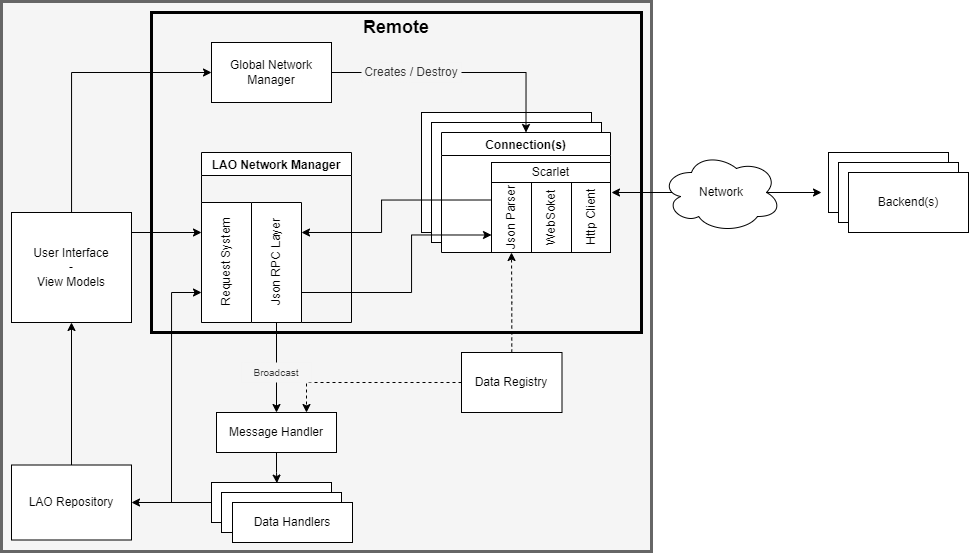

The diagram above was exported from draw.io. Its source (the exported page's mxGraphModel, read from the mxfile embedded in the PNG):
<mxGraphModel dx="1747" dy="2933" grid="1" gridSize="10" guides="1" tooltips="1" connect="1" arrows="1" fold="1" page="1" pageScale="1" pageWidth="827" pageHeight="1169" math="0" shadow="0">
  <root>
    <mxCell id="0" />
    <mxCell id="1" parent="0" />
    <mxCell id="wqD7zPE3RLeQQvJP0yhS-26" value="" style="rounded=0;whiteSpace=wrap;html=1;strokeColor=#666666;strokeWidth=3;fillColor=#f5f5f5;fontColor=#333333;" vertex="1" parent="1">
      <mxGeometry x="-10" y="-1180" width="650" height="550" as="geometry" />
    </mxCell>
    <mxCell id="wqD7zPE3RLeQQvJP0yhS-17" value="" style="rounded=0;whiteSpace=wrap;html=1;" vertex="1" parent="1">
      <mxGeometry x="410" y="-1069" width="170" height="120" as="geometry" />
    </mxCell>
    <mxCell id="wqD7zPE3RLeQQvJP0yhS-16" value="" style="rounded=0;whiteSpace=wrap;html=1;" vertex="1" parent="1">
      <mxGeometry x="420" y="-1059" width="170" height="120" as="geometry" />
    </mxCell>
    <mxCell id="6TRB3Zh_Af9BJx_Ww4ox-10" value="" style="endArrow=classic;startArrow=classic;html=1;rounded=0;" parent="1" edge="1">
      <mxGeometry width="50" height="50" relative="1" as="geometry">
        <mxPoint x="810" y="-989" as="sourcePoint" />
        <mxPoint x="600" y="-989" as="targetPoint" />
      </mxGeometry>
    </mxCell>
    <mxCell id="6TRB3Zh_Af9BJx_Ww4ox-1" value="Network" style="ellipse;shape=cloud;whiteSpace=wrap;html=1;" parent="1" vertex="1">
      <mxGeometry x="650" y="-1029" width="120" height="80" as="geometry" />
    </mxCell>
    <mxCell id="6TRB3Zh_Af9BJx_Ww4ox-3" value="Backend(s)" style="rounded=0;whiteSpace=wrap;html=1;" parent="1" vertex="1">
      <mxGeometry x="817" y="-1029" width="120" height="60" as="geometry" />
    </mxCell>
    <mxCell id="6TRB3Zh_Af9BJx_Ww4ox-4" value="Backend(s)" style="rounded=0;whiteSpace=wrap;html=1;" parent="1" vertex="1">
      <mxGeometry x="827" y="-1019" width="120" height="60" as="geometry" />
    </mxCell>
    <mxCell id="6TRB3Zh_Af9BJx_Ww4ox-5" value="Backend(s)" style="rounded=0;whiteSpace=wrap;html=1;" parent="1" vertex="1">
      <mxGeometry x="837" y="-1009" width="120" height="60" as="geometry" />
    </mxCell>
    <mxCell id="wqD7zPE3RLeQQvJP0yhS-20" style="edgeStyle=orthogonalEdgeStyle;rounded=0;orthogonalLoop=1;jettySize=auto;html=1;exitX=1;exitY=0.5;exitDx=0;exitDy=0;entryX=0.5;entryY=0;entryDx=0;entryDy=0;" edge="1" parent="1" source="6TRB3Zh_Af9BJx_Ww4ox-9" target="wqD7zPE3RLeQQvJP0yhS-4">
      <mxGeometry relative="1" as="geometry" />
    </mxCell>
    <mxCell id="6TRB3Zh_Af9BJx_Ww4ox-9" value="Global Network Manager" style="rounded=0;whiteSpace=wrap;html=1;" parent="1" vertex="1">
      <mxGeometry x="200" y="-1139" width="120" height="60" as="geometry" />
    </mxCell>
    <mxCell id="6TRB3Zh_Af9BJx_Ww4ox-12" value="Creates / Destroy" style="rounded=0;whiteSpace=wrap;html=1;strokeColor=none;fillColor=#f5f5f5;fontColor=#333333;" parent="1" vertex="1">
      <mxGeometry x="350" y="-1119" width="100" height="20" as="geometry" />
    </mxCell>
    <mxCell id="6TRB3Zh_Af9BJx_Ww4ox-15" value="LAO Network Manager" style="swimlane;" parent="1" vertex="1">
      <mxGeometry x="190" y="-1029" width="150" height="170" as="geometry">
        <mxRectangle x="130" y="310" width="130" height="23" as="alternateBounds" />
      </mxGeometry>
    </mxCell>
    <mxCell id="6TRB3Zh_Af9BJx_Ww4ox-17" value="Json&amp;nbsp;RPC Layer" style="rounded=0;html=1;direction=west;horizontal=0;" parent="6TRB3Zh_Af9BJx_Ww4ox-15" vertex="1">
      <mxGeometry x="50" y="50" width="50" height="120" as="geometry" />
    </mxCell>
    <mxCell id="6TRB3Zh_Af9BJx_Ww4ox-16" value="Request System" style="rounded=0;html=1;direction=west;horizontal=0;" parent="6TRB3Zh_Af9BJx_Ww4ox-15" vertex="1">
      <mxGeometry y="50" width="50" height="120" as="geometry" />
    </mxCell>
    <mxCell id="6TRB3Zh_Af9BJx_Ww4ox-37" value="" style="edgeStyle=orthogonalEdgeStyle;rounded=0;orthogonalLoop=1;jettySize=auto;html=1;entryX=0.545;entryY=0.015;entryDx=0;entryDy=0;entryPerimeter=0;" parent="1" source="6TRB3Zh_Af9BJx_Ww4ox-25" target="6TRB3Zh_Af9BJx_Ww4ox-34" edge="1">
      <mxGeometry relative="1" as="geometry" />
    </mxCell>
    <mxCell id="6TRB3Zh_Af9BJx_Ww4ox-25" value="Message Handler" style="rounded=0;whiteSpace=wrap;html=1;" parent="1" vertex="1">
      <mxGeometry x="205" y="-769" width="120" height="40" as="geometry" />
    </mxCell>
    <mxCell id="6TRB3Zh_Af9BJx_Ww4ox-26" style="edgeStyle=orthogonalEdgeStyle;rounded=0;orthogonalLoop=1;jettySize=auto;html=1;entryX=0.5;entryY=0;entryDx=0;entryDy=0;" parent="1" source="6TRB3Zh_Af9BJx_Ww4ox-17" target="6TRB3Zh_Af9BJx_Ww4ox-25" edge="1">
      <mxGeometry relative="1" as="geometry" />
    </mxCell>
    <mxCell id="6TRB3Zh_Af9BJx_Ww4ox-51" style="edgeStyle=orthogonalEdgeStyle;rounded=0;orthogonalLoop=1;jettySize=auto;html=1;entryX=1;entryY=0.5;entryDx=0;entryDy=0;fontSize=12;" parent="1" source="6TRB3Zh_Af9BJx_Ww4ox-34" target="6TRB3Zh_Af9BJx_Ww4ox-49" edge="1">
      <mxGeometry relative="1" as="geometry" />
    </mxCell>
    <mxCell id="6TRB3Zh_Af9BJx_Ww4ox-34" value="Data Handler" style="rounded=0;whiteSpace=wrap;html=1;" parent="1" vertex="1">
      <mxGeometry x="200" y="-699" width="120" height="40" as="geometry" />
    </mxCell>
    <mxCell id="6TRB3Zh_Af9BJx_Ww4ox-35" value="Data Handler" style="rounded=0;whiteSpace=wrap;html=1;" parent="1" vertex="1">
      <mxGeometry x="210" y="-689" width="120" height="40" as="geometry" />
    </mxCell>
    <mxCell id="6TRB3Zh_Af9BJx_Ww4ox-36" value="Data Handlers" style="rounded=0;whiteSpace=wrap;html=1;" parent="1" vertex="1">
      <mxGeometry x="221" y="-679" width="120" height="40" as="geometry" />
    </mxCell>
    <mxCell id="6TRB3Zh_Af9BJx_Ww4ox-43" style="edgeStyle=orthogonalEdgeStyle;rounded=0;orthogonalLoop=1;jettySize=auto;html=1;entryX=0.75;entryY=0;entryDx=0;entryDy=0;dashed=1;" parent="1" source="6TRB3Zh_Af9BJx_Ww4ox-38" target="6TRB3Zh_Af9BJx_Ww4ox-25" edge="1">
      <mxGeometry relative="1" as="geometry" />
    </mxCell>
    <mxCell id="wqD7zPE3RLeQQvJP0yhS-22" style="edgeStyle=orthogonalEdgeStyle;rounded=0;orthogonalLoop=1;jettySize=auto;html=1;entryX=0.5;entryY=1;entryDx=0;entryDy=0;dashed=1;" edge="1" parent="1" source="6TRB3Zh_Af9BJx_Ww4ox-38" target="wqD7zPE3RLeQQvJP0yhS-10">
      <mxGeometry relative="1" as="geometry" />
    </mxCell>
    <mxCell id="6TRB3Zh_Af9BJx_Ww4ox-38" value="Data Registry" style="rounded=0;whiteSpace=wrap;html=1;" parent="1" vertex="1">
      <mxGeometry x="450" y="-829" width="100.5" height="60" as="geometry" />
    </mxCell>
    <mxCell id="6TRB3Zh_Af9BJx_Ww4ox-46" value="&lt;font style=&quot;font-size: 10px ; line-height: 0.9&quot;&gt;Broadcast&lt;/font&gt;" style="rounded=0;whiteSpace=wrap;html=1;strokeColor=none;fillColor=#f5f5f5;fontColor=#333333;" parent="1" vertex="1">
      <mxGeometry x="230" y="-819" width="70" height="20" as="geometry" />
    </mxCell>
    <mxCell id="6TRB3Zh_Af9BJx_Ww4ox-48" style="edgeStyle=orthogonalEdgeStyle;rounded=0;orthogonalLoop=1;jettySize=auto;html=1;entryX=1;entryY=0.75;entryDx=0;entryDy=0;fontSize=10;" parent="1" source="6TRB3Zh_Af9BJx_Ww4ox-47" target="6TRB3Zh_Af9BJx_Ww4ox-16" edge="1">
      <mxGeometry relative="1" as="geometry">
        <Array as="points">
          <mxPoint x="140" y="-949" />
          <mxPoint x="140" y="-949" />
        </Array>
      </mxGeometry>
    </mxCell>
    <mxCell id="wqD7zPE3RLeQQvJP0yhS-3" style="edgeStyle=orthogonalEdgeStyle;rounded=0;orthogonalLoop=1;jettySize=auto;html=1;entryX=0;entryY=0.5;entryDx=0;entryDy=0;" edge="1" parent="1" source="6TRB3Zh_Af9BJx_Ww4ox-47" target="6TRB3Zh_Af9BJx_Ww4ox-9">
      <mxGeometry relative="1" as="geometry">
        <Array as="points">
          <mxPoint x="60" y="-1109" />
        </Array>
      </mxGeometry>
    </mxCell>
    <mxCell id="6TRB3Zh_Af9BJx_Ww4ox-47" value="&lt;font style=&quot;font-size: 12px&quot;&gt;User Interface&lt;br&gt;-&lt;br&gt;View Models&lt;/font&gt;" style="rounded=0;whiteSpace=wrap;html=1;fontSize=10;" parent="1" vertex="1">
      <mxGeometry y="-969" width="120" height="110" as="geometry" />
    </mxCell>
    <mxCell id="6TRB3Zh_Af9BJx_Ww4ox-50" style="edgeStyle=orthogonalEdgeStyle;rounded=0;orthogonalLoop=1;jettySize=auto;html=1;entryX=0.5;entryY=1;entryDx=0;entryDy=0;fontSize=12;" parent="1" source="6TRB3Zh_Af9BJx_Ww4ox-49" target="6TRB3Zh_Af9BJx_Ww4ox-47" edge="1">
      <mxGeometry relative="1" as="geometry" />
    </mxCell>
    <mxCell id="6TRB3Zh_Af9BJx_Ww4ox-49" value="&lt;font style=&quot;font-size: 12px&quot;&gt;LAO Repository&lt;/font&gt;" style="rounded=0;whiteSpace=wrap;html=1;fontSize=10;" parent="1" vertex="1">
      <mxGeometry y="-716.5" width="120" height="75" as="geometry" />
    </mxCell>
    <mxCell id="wqD7zPE3RLeQQvJP0yhS-2" style="edgeStyle=orthogonalEdgeStyle;rounded=0;orthogonalLoop=1;jettySize=auto;html=1;" edge="1" parent="1" target="6TRB3Zh_Af9BJx_Ww4ox-16">
      <mxGeometry relative="1" as="geometry">
        <mxPoint x="160" y="-679" as="sourcePoint" />
        <Array as="points">
          <mxPoint x="160" y="-889" />
        </Array>
      </mxGeometry>
    </mxCell>
    <mxCell id="wqD7zPE3RLeQQvJP0yhS-4" value="Connection(s)" style="swimlane;swimlaneFillColor=default;" vertex="1" parent="1">
      <mxGeometry x="430" y="-1049" width="169" height="120" as="geometry" />
    </mxCell>
    <mxCell id="wqD7zPE3RLeQQvJP0yhS-6" value="Scarlet" style="whiteSpace=wrap;html=1;" vertex="1" parent="wqD7zPE3RLeQQvJP0yhS-4">
      <mxGeometry x="50" y="30" width="119" height="20" as="geometry" />
    </mxCell>
    <mxCell id="wqD7zPE3RLeQQvJP0yhS-7" value="Http Client" style="rounded=0;whiteSpace=wrap;html=1;horizontal=0;" vertex="1" parent="wqD7zPE3RLeQQvJP0yhS-4">
      <mxGeometry x="130" y="50" width="39" height="70" as="geometry" />
    </mxCell>
    <mxCell id="wqD7zPE3RLeQQvJP0yhS-8" value="WebSoket" style="rounded=0;whiteSpace=wrap;html=1;horizontal=0;" vertex="1" parent="wqD7zPE3RLeQQvJP0yhS-4">
      <mxGeometry x="90" y="50" width="40" height="70" as="geometry" />
    </mxCell>
    <mxCell id="wqD7zPE3RLeQQvJP0yhS-10" value="Json Parser" style="rounded=0;whiteSpace=wrap;html=1;horizontal=0;" vertex="1" parent="wqD7zPE3RLeQQvJP0yhS-4">
      <mxGeometry x="50" y="50" width="40" height="70" as="geometry" />
    </mxCell>
    <mxCell id="wqD7zPE3RLeQQvJP0yhS-11" style="edgeStyle=orthogonalEdgeStyle;rounded=0;orthogonalLoop=1;jettySize=auto;html=1;exitX=0;exitY=0.25;exitDx=0;exitDy=0;entryX=0;entryY=0.75;entryDx=0;entryDy=0;" edge="1" parent="1" source="wqD7zPE3RLeQQvJP0yhS-10" target="6TRB3Zh_Af9BJx_Ww4ox-17">
      <mxGeometry relative="1" as="geometry">
        <Array as="points">
          <mxPoint x="370" y="-981" />
          <mxPoint x="370" y="-949" />
        </Array>
      </mxGeometry>
    </mxCell>
    <mxCell id="wqD7zPE3RLeQQvJP0yhS-12" style="edgeStyle=orthogonalEdgeStyle;rounded=0;orthogonalLoop=1;jettySize=auto;html=1;exitX=0;exitY=0.25;exitDx=0;exitDy=0;entryX=0;entryY=0.75;entryDx=0;entryDy=0;" edge="1" parent="1" source="6TRB3Zh_Af9BJx_Ww4ox-17" target="wqD7zPE3RLeQQvJP0yhS-10">
      <mxGeometry relative="1" as="geometry">
        <Array as="points">
          <mxPoint x="400" y="-889" />
          <mxPoint x="400" y="-946" />
        </Array>
      </mxGeometry>
    </mxCell>
    <mxCell id="wqD7zPE3RLeQQvJP0yhS-24" value="&lt;h2&gt;Remote&lt;/h2&gt;" style="text;html=1;strokeColor=none;fillColor=none;align=center;verticalAlign=middle;whiteSpace=wrap;rounded=0;" vertex="1" parent="1">
      <mxGeometry x="355" y="-1169" width="60" height="30" as="geometry" />
    </mxCell>
    <mxCell id="wqD7zPE3RLeQQvJP0yhS-23" value="" style="rounded=0;whiteSpace=wrap;html=1;fillColor=none;strokeColor=default;strokeWidth=3;" vertex="1" parent="1">
      <mxGeometry x="140" y="-1169" width="490" height="320" as="geometry" />
    </mxCell>
  </root>
</mxGraphModel>